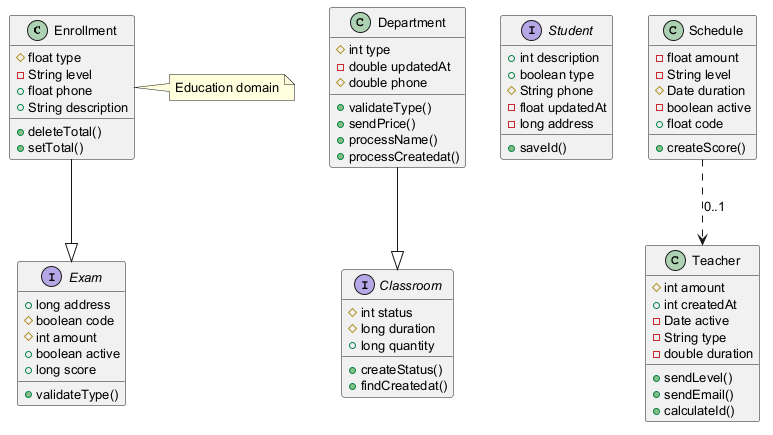

The diagram above was rendered by PlantUML. Its source (embedded in the PNG):
@startuml
skinparam defaultFontSize 13
class Enrollment {
  #float type
  -String level
  +float phone
  +String description
  +deleteTotal()
  +setTotal()
}
class Department {
  #int type
  -double updatedAt
  #double phone
  +validateType()
  +sendPrice()
  +processName()
  +processCreatedat()
}
interface Exam {
  +long address
  #boolean code
  #int amount
  +boolean active
  +long score
  +validateType()
}
interface Student {
  +int description
  +boolean type
  #String phone
  -float updatedAt
  -long address
  +saveId()
}
interface Classroom {
  #int status
  #long duration
  +long quantity
  +createStatus()
  +findCreatedat()
}
class Schedule {
  -float amount
  -String level
  #Date duration
  -boolean active
  +float code
  +createScore()
}
class Teacher {
  #int amount
  +int createdAt
  -Date active
  -String type
  -double duration
  +sendLevel()
  +sendEmail()
  +calculateId()
}
Schedule ..> Teacher : "0..1"
Department --|> Classroom
Enrollment --|> Exam
note right of Enrollment : Education domain
@enduml